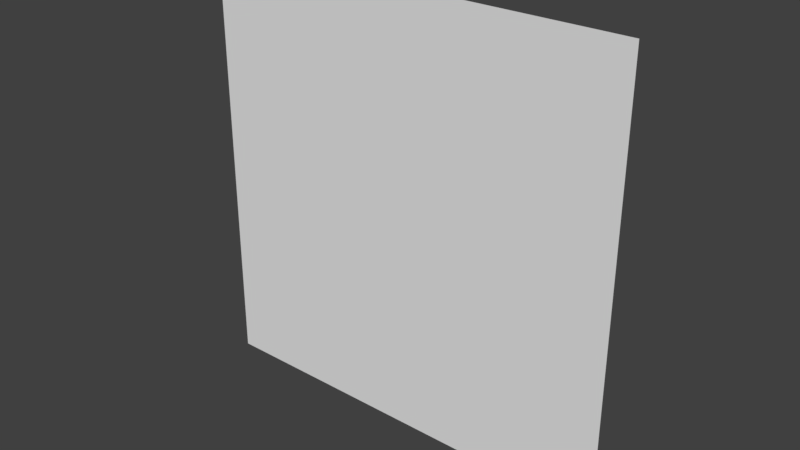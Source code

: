 # Source: Wall1.blend  (saved by Blender 2.77.0; exported with 4.5.12 LTS)
import bpy
from mathutils import Matrix  # noqa: F401  (used for matrix-valued properties, if any)

bpy.ops.wm.read_factory_settings(use_empty=True)
scene = bpy.context.scene
scene.name = 'Scene'

# ---- collections
col_collection_1 = bpy.data.collections.new('Collection 1'); scene.collection.children.link(col_collection_1)

# ---- world
world_world = bpy.data.worlds.new('World'); scene.world = world_world
world_world.color = (0.05088, 0.05088, 0.05088)
world_world.use_sun_shadow = False
world_world.sun_shadow_jitter_overblur = 0.0
world_world.cycles.sampling_method = 'MANUAL'

# ---- meshes
me_plane = bpy.data.meshes.new('Plane')
me_plane.from_pydata([(20.0, 1.589e-07, 0.0), (-20.0, 3.656e-06, 0.0), (20.0, -3.656e-06, 40.0), (-20.0, -1.589e-07, 40.0)], [], [(0, 1, 3, 2)])
_uv = me_plane.uv_layers.new(name='UVMap')
_uv.uv.foreach_set('vector', [0.0002001, -0.9998, 2.0, -0.9998, 2.0, 0.9998, 0.0002, 0.9998])
me_plane.use_remesh_preserve_volume = False
me_plane.use_remesh_preserve_attributes = False
me_plane.use_mirror_vertex_groups = False
me_plane.update()

# ---- objects
ob_plane = bpy.data.objects.new('Plane', me_plane)

# ---- transforms, parenting, visibility, modifiers, constraints
ob_plane.location = (0.0, 0.0, 0.0)
ob_plane.lineart.crease_threshold = 0.0

# ---- collection membership
col_collection_1.objects.link(ob_plane)

# ---- scene / render settings (as saved in the file)
scene.frame_start = 1; scene.frame_end = 250; scene.frame_set(1)
scene.render.engine = 'BLENDER_EEVEE_NEXT'
scene.render.resolution_percentage = 50
scene.render.dither_intensity = 0.0
scene.cycles.use_denoising = False
scene.cycles.samples = 128
scene.cycles.sampling_pattern = 'TABULATED_SOBOL'
scene.cycles.light_sampling_threshold = 0.0
scene.cycles.use_adaptive_sampling = False
scene.cycles.use_light_tree = False
scene.cycles.blur_glossy = 0.0
scene.cycles.sample_clamp_indirect = 0.0
scene.view_settings.view_transform = 'Standard'
bpy.context.view_layer.update()

# ---- added for rendering (the .blend has no active camera and no usable light): camera, sun
cam_auto = bpy.data.cameras.new('AutoCamera')
cam_auto.lens = 50.0
cam_auto.sensor_width = 36.0
cam_auto.clip_end = 1000.0
ob_auto_camera = bpy.data.objects.new('AutoCamera', cam_auto)
scene.collection.objects.link(ob_auto_camera)
ob_auto_camera.location = (52.3386, -62.8063, 61.8709)
ob_auto_camera.rotation_euler = (1.09748, -7.21219e-08, 0.694738)
scene.camera = ob_auto_camera
light_auto_sun = bpy.data.lights.new('AutoSun', 'SUN')
light_auto_sun.energy = 3.0
light_auto_sun.angle = 0.0523599
ob_auto_sun = bpy.data.objects.new('AutoSun', light_auto_sun)
scene.collection.objects.link(ob_auto_sun)
ob_auto_sun.rotation_euler = (0.872665, 0.174533, 0.523599)
bpy.context.view_layer.update()

